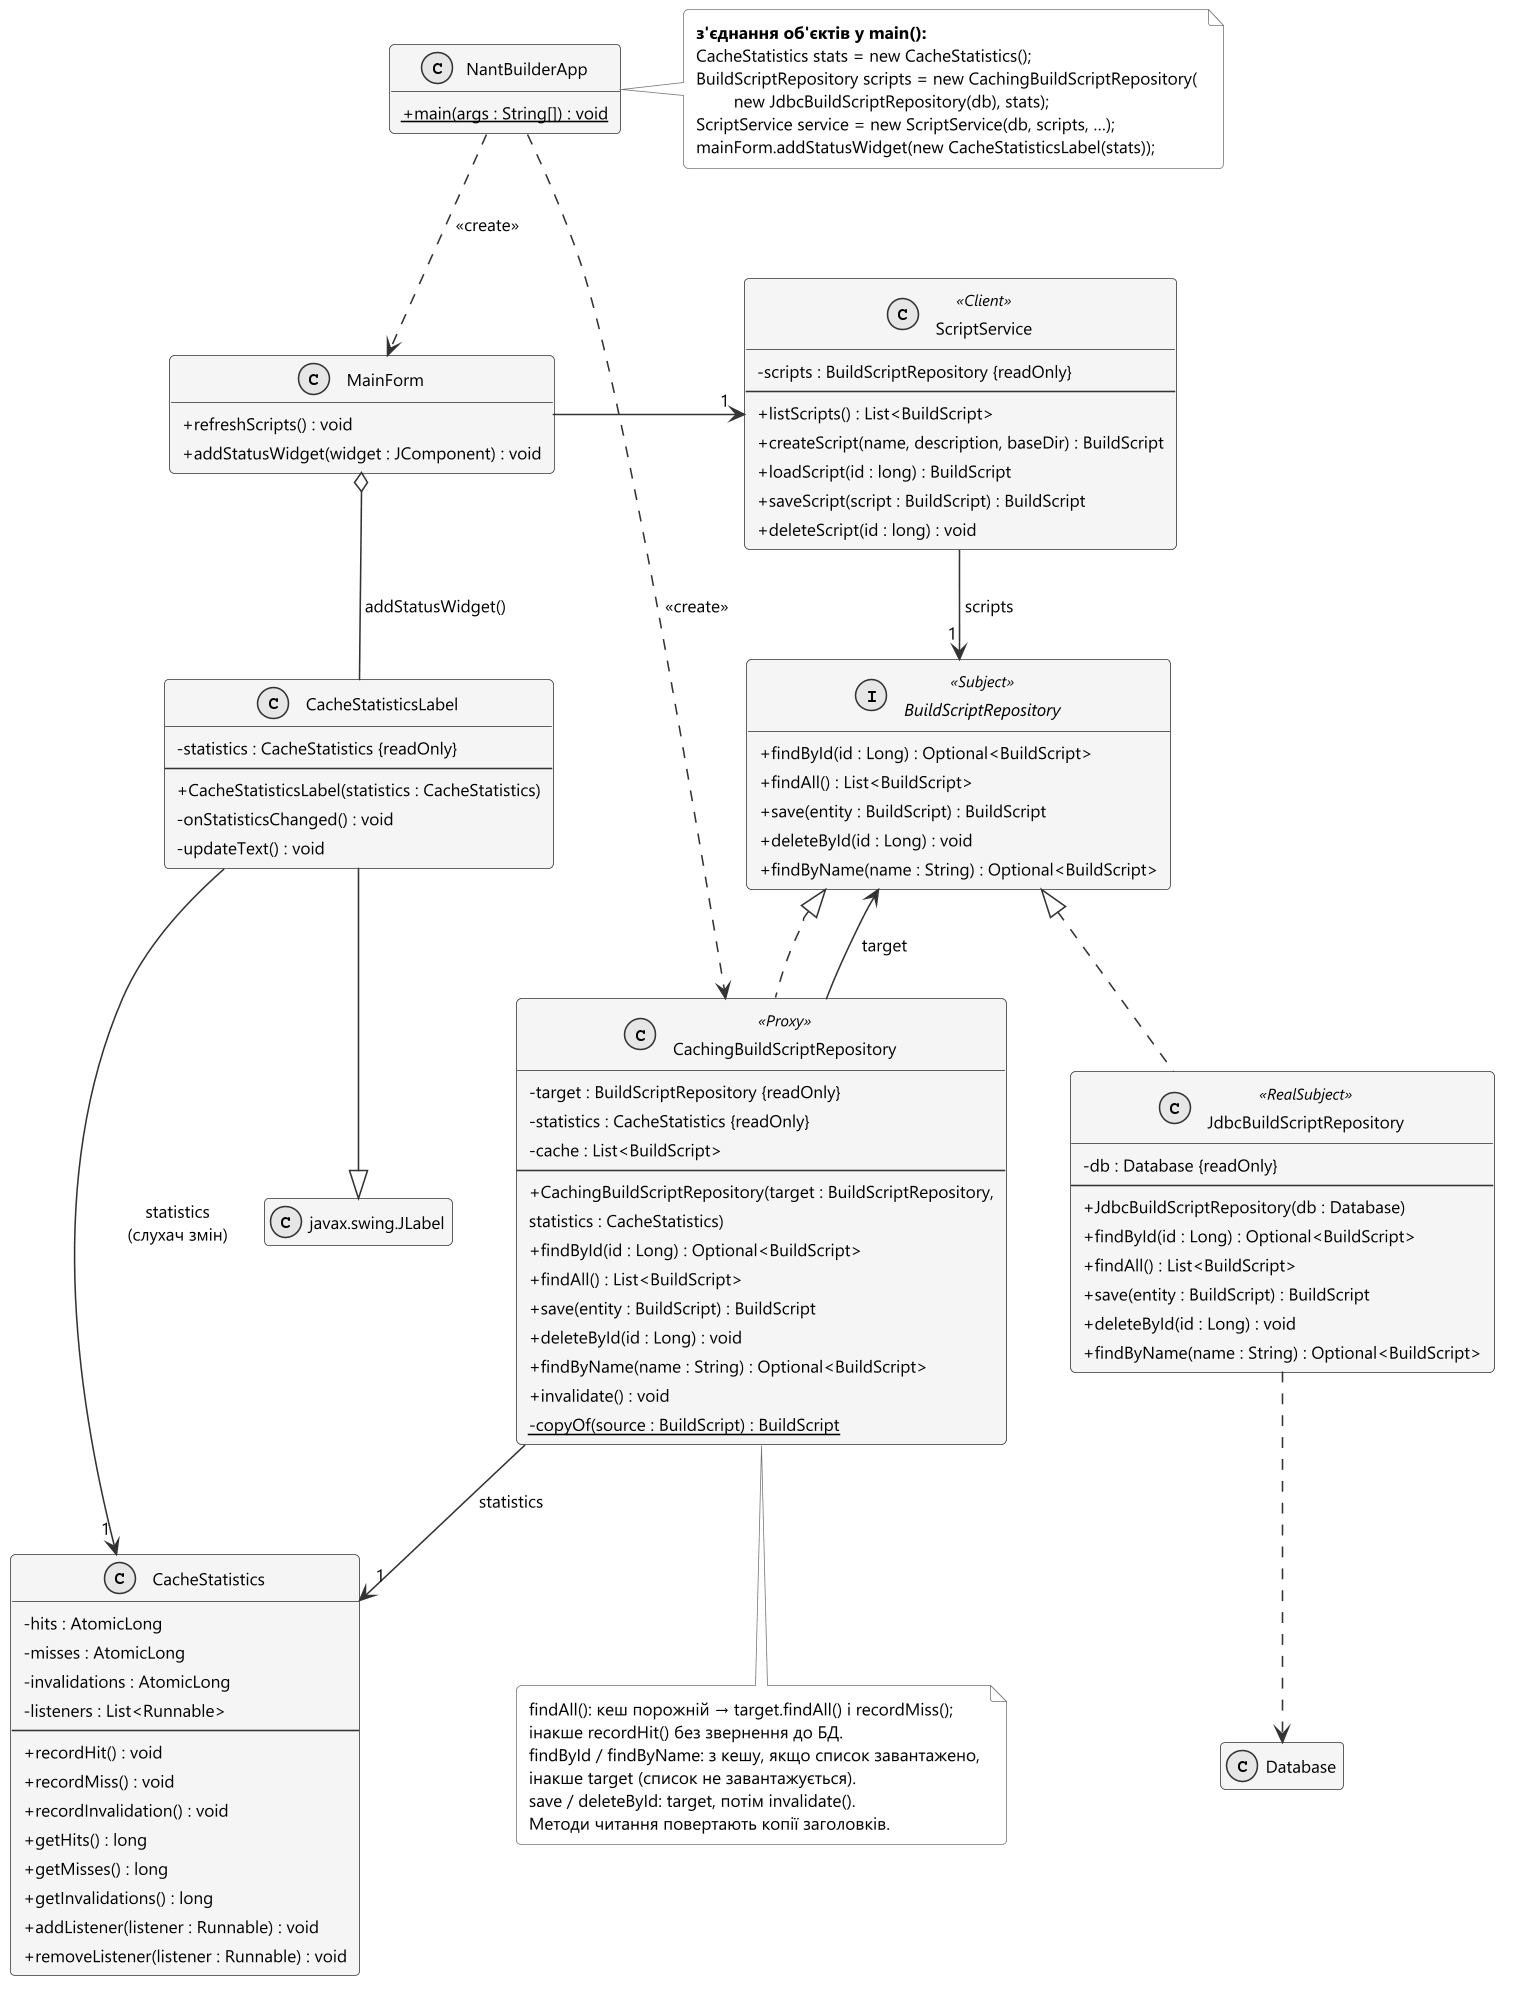

The diagram above was rendered by PlantUML. Its source (embedded in the PNG):
@startuml 12-proxy-classes
' Лаб. 4 — діаграма класів: шаблон Proxy (кешуючий замісник репозиторію заголовків скриптів)
!include _style.iuml
skinparam ranksep 50
skinparam nodesep 40
skinparam classAttributeIconSize 0
hide empty members
set separator none

class NantBuilderApp {
  + {static} main(args : String[]) : void
}

class MainForm {
  + refreshScripts() : void
  + addStatusWidget(widget : JComponent) : void
}

class ScriptService <<Client>> {
  - scripts : BuildScriptRepository {readOnly}
  --
  + listScripts() : List<BuildScript>
  + createScript(name, description, baseDir) : BuildScript
  + loadScript(id : long) : BuildScript
  + saveScript(script : BuildScript) : BuildScript
  + deleteScript(id : long) : void
}

interface BuildScriptRepository <<Subject>> {
  + findById(id : Long) : Optional<BuildScript>
  + findAll() : List<BuildScript>
  + save(entity : BuildScript) : BuildScript
  + deleteById(id : Long) : void
  + findByName(name : String) : Optional<BuildScript>
}

class JdbcBuildScriptRepository <<RealSubject>> {
  - db : Database {readOnly}
  --
  + JdbcBuildScriptRepository(db : Database)
  + findById(id : Long) : Optional<BuildScript>
  + findAll() : List<BuildScript>
  + save(entity : BuildScript) : BuildScript
  + deleteById(id : Long) : void
  + findByName(name : String) : Optional<BuildScript>
}

class CachingBuildScriptRepository <<Proxy>> {
  - target : BuildScriptRepository {readOnly}
  - statistics : CacheStatistics {readOnly}
  - cache : List<BuildScript>
  --
  + CachingBuildScriptRepository(target : BuildScriptRepository,
      statistics : CacheStatistics)
  + findById(id : Long) : Optional<BuildScript>
  + findAll() : List<BuildScript>
  + save(entity : BuildScript) : BuildScript
  + deleteById(id : Long) : void
  + findByName(name : String) : Optional<BuildScript>
  + invalidate() : void
  - {static} copyOf(source : BuildScript) : BuildScript
}

class CacheStatistics {
  - hits : AtomicLong
  - misses : AtomicLong
  - invalidations : AtomicLong
  - listeners : List<Runnable>
  --
  + recordHit() : void
  + recordMiss() : void
  + recordInvalidation() : void
  + getHits() : long
  + getMisses() : long
  + getInvalidations() : long
  + addListener(listener : Runnable) : void
  + removeListener(listener : Runnable) : void
}

class CacheStatisticsLabel {
  - statistics : CacheStatistics {readOnly}
  --
  + CacheStatisticsLabel(statistics : CacheStatistics)
  - onStatisticsChanged() : void
  - updateText() : void
}

class "javax.swing.JLabel" as JLabel
class Database

note right of NantBuilderApp
  <b>з'єднання об'єктів у main():</b>
  CacheStatistics stats = new CacheStatistics();
  BuildScriptRepository scripts = new CachingBuildScriptRepository(
          new JdbcBuildScriptRepository(db), stats);
  ScriptService service = new ScriptService(db, scripts, …);
  mainForm.addStatusWidget(new CacheStatisticsLabel(stats));
end note

note bottom of CachingBuildScriptRepository
  findAll(): кеш порожній → target.findAll() і recordMiss();
  інакше recordHit() без звернення до БД.
  findById / findByName: з кешу, якщо список завантажено,
  інакше target (список не завантажується).
  save / deleteById: target, потім invalidate().
  Методи читання повертають копії заголовків.
end note

' --- шаблон Proxy
ScriptService -down-> "1" BuildScriptRepository : scripts
BuildScriptRepository <|.down. JdbcBuildScriptRepository
BuildScriptRepository <|.down. CachingBuildScriptRepository
CachingBuildScriptRepository -up-> BuildScriptRepository : target
CachingBuildScriptRepository -down-> "1" CacheStatistics : statistics
JdbcBuildScriptRepository .down.> Database

' --- відображення статистики
MainForm -right-> "1" ScriptService
MainForm o-down- CacheStatisticsLabel : addStatusWidget()
CacheStatisticsLabel -down-|> JLabel
CacheStatisticsLabel -down-> "1" CacheStatistics : statistics\n(слухач змін)

' --- створення об'єктів
NantBuilderApp .down.> MainForm : <<create>>
NantBuilderApp .right.> CachingBuildScriptRepository : <<create>>

@enduml